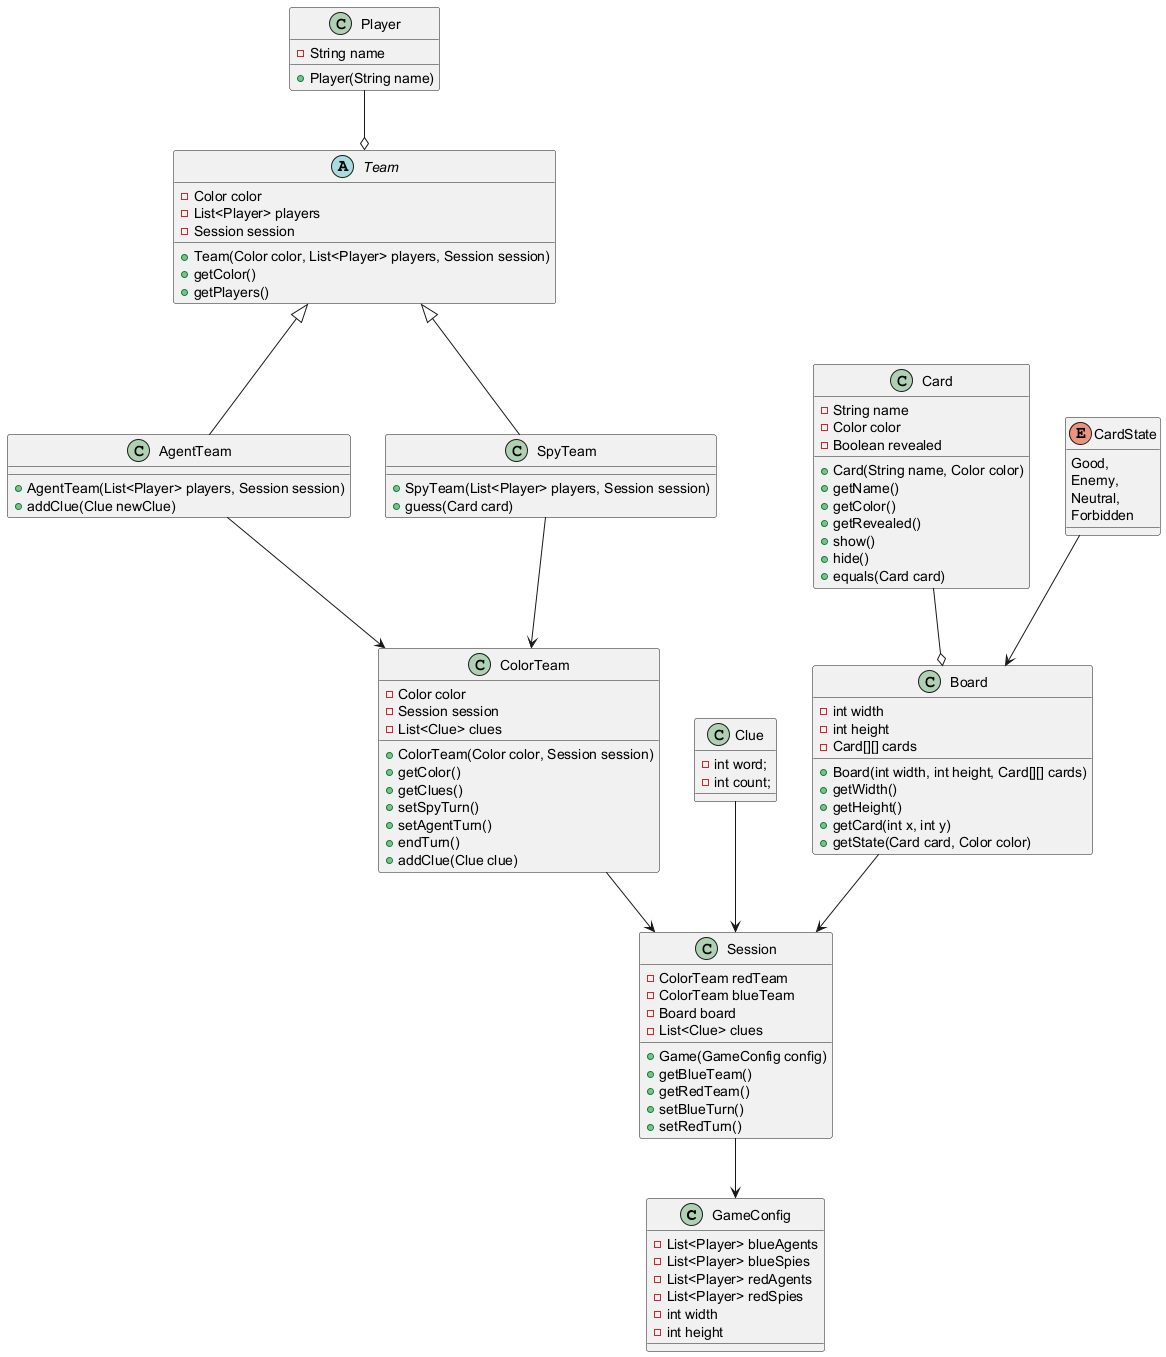

The diagram above was rendered by PlantUML. Its source (embedded in the PNG):
@startuml

class GameConfig {
    -List<Player> blueAgents
    -List<Player> blueSpies
    -List<Player> redAgents
    -List<Player> redSpies
    -int width
    -int height
}
Session --> GameConfig
class Session {
    -ColorTeam redTeam
    -ColorTeam blueTeam
    -Board board
    -List<Clue> clues
    +Game(GameConfig config)
    +getBlueTeam()
    +getRedTeam()
    +setBlueTurn()
    +setRedTurn()
}
ColorTeam --> Session
Clue --> Session
Board --> Session

class Player {
    -String name
    +Player(String name)
}
abstract class Team {
    -Color color
    -List<Player> players
    -Session session
    +Team(Color color, List<Player> players, Session session)
    +getColor()
    +getPlayers()
}
Player --o Team
class AgentTeam extends Team {
    +AgentTeam(List<Player> players, Session session)
    +addClue(Clue newClue)
}
class SpyTeam extends Team {
    +SpyTeam(List<Player> players, Session session)
    +guess(Card card)
}

class ColorTeam {
    -Color color
    -Session session
    -List<Clue> clues
    +ColorTeam(Color color, Session session)
    +getColor()
    +getClues()
    +setSpyTurn()
    +setAgentTurn()
    +endTurn()
    +addClue(Clue clue)
}
SpyTeam --> ColorTeam
AgentTeam --> ColorTeam

class Clue {
    -int word;
    -int count;
}

class Card {
	-String name
	-Color color
	-Boolean revealed
	+Card(String name, Color color)
	+getName()
	+getColor()
	+getRevealed()
	+show()
	+hide()
	+equals(Card card)
}

enum CardState {
    Good,
    Enemy,
    Neutral,
    Forbidden
}
class Board {
	-int width
	-int height
	-Card[][] cards
	+Board(int width, int height, Card[][] cards)
	+getWidth()
	+getHeight()
	+getCard(int x, int y)
    +getState(Card card, Color color)
}
CardState --> Board
Card --o Board

@enduml